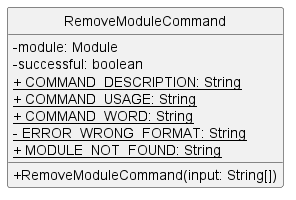

The diagram above was rendered by PlantUML. Its source (embedded in the PNG):
@startuml
'https://plantuml.com/class-diagram
hide circle
skinparam classAttributeIconSize 0

class RemoveModuleCommand {
    - module: Module
    - successful: boolean
    <u>+ COMMAND_DESCRIPTION: String
    <u>+ COMMAND_USAGE: String
    <u>+ COMMAND_WORD: String
    <u>- ERROR_WRONG_FORMAT: String
    <u>+ MODULE_NOT_FOUND: String

    + RemoveModuleCommand(input: String[])
}

@enduml